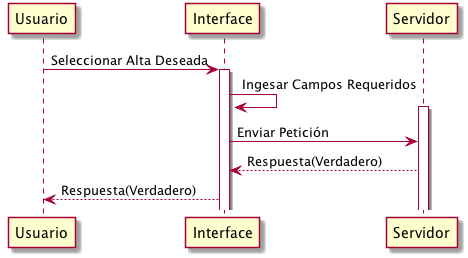

The diagram above was rendered by PlantUML. Its source (embedded in the PNG):
@startuml
participant Usuario

Usuario -> Interface: Seleccionar Alta Deseada
activate Interface

Interface -> Interface: Ingesar Campos Requeridos
activate Servidor

Interface -> Servidor: Enviar Petición

Servidor --> Interface: Respuesta(Verdadero)

Interface --> Usuario: Respuesta(Verdadero)
@enduml